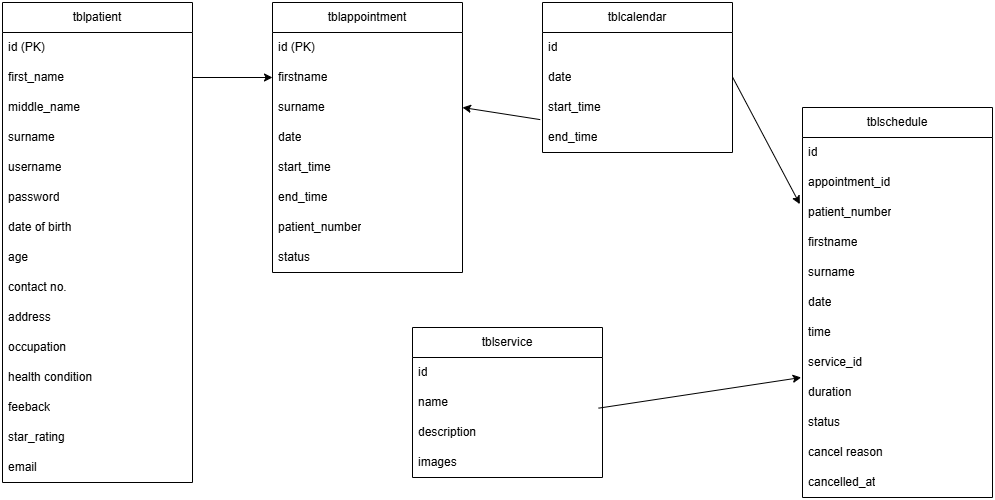

The diagram above was exported from draw.io. Its source (the exported page's mxGraphModel, read from the mxfile embedded in the PNG):
<mxGraphModel dx="1572" dy="902" grid="1" gridSize="10" guides="1" tooltips="1" connect="1" arrows="1" fold="1" page="1" pageScale="1" pageWidth="827" pageHeight="1169" math="0" shadow="0">
  <root>
    <mxCell id="0" />
    <mxCell id="1" parent="0" />
    <mxCell id="j5sBg2FUnJWs87WlYc9x-1" value="tblpatient" style="swimlane;fontStyle=0;childLayout=stackLayout;horizontal=1;startSize=30;horizontalStack=0;resizeParent=1;resizeParentMax=0;resizeLast=0;collapsible=1;marginBottom=0;whiteSpace=wrap;html=1;" parent="1" vertex="1">
      <mxGeometry x="40" y="125" width="190" height="480" as="geometry">
        <mxRectangle x="40" y="125" width="90" height="30" as="alternateBounds" />
      </mxGeometry>
    </mxCell>
    <mxCell id="j5sBg2FUnJWs87WlYc9x-2" value="id (PK)" style="text;strokeColor=none;fillColor=none;align=left;verticalAlign=middle;spacingLeft=4;spacingRight=4;overflow=hidden;points=[[0,0.5],[1,0.5]];portConstraint=eastwest;rotatable=0;whiteSpace=wrap;html=1;" parent="j5sBg2FUnJWs87WlYc9x-1" vertex="1">
      <mxGeometry y="30" width="190" height="30" as="geometry" />
    </mxCell>
    <mxCell id="j5sBg2FUnJWs87WlYc9x-3" value="first_name" style="text;strokeColor=none;fillColor=none;align=left;verticalAlign=middle;spacingLeft=4;spacingRight=4;overflow=hidden;points=[[0,0.5],[1,0.5]];portConstraint=eastwest;rotatable=0;whiteSpace=wrap;html=1;" parent="j5sBg2FUnJWs87WlYc9x-1" vertex="1">
      <mxGeometry y="60" width="190" height="30" as="geometry" />
    </mxCell>
    <mxCell id="j5sBg2FUnJWs87WlYc9x-4" value="middle_name" style="text;strokeColor=none;fillColor=none;align=left;verticalAlign=middle;spacingLeft=4;spacingRight=4;overflow=hidden;points=[[0,0.5],[1,0.5]];portConstraint=eastwest;rotatable=0;whiteSpace=wrap;html=1;" parent="j5sBg2FUnJWs87WlYc9x-1" vertex="1">
      <mxGeometry y="90" width="190" height="30" as="geometry" />
    </mxCell>
    <mxCell id="j5sBg2FUnJWs87WlYc9x-42" value="surname" style="text;strokeColor=none;fillColor=none;align=left;verticalAlign=middle;spacingLeft=4;spacingRight=4;overflow=hidden;points=[[0,0.5],[1,0.5]];portConstraint=eastwest;rotatable=0;whiteSpace=wrap;html=1;" parent="j5sBg2FUnJWs87WlYc9x-1" vertex="1">
      <mxGeometry y="120" width="190" height="30" as="geometry" />
    </mxCell>
    <mxCell id="j5sBg2FUnJWs87WlYc9x-6" value="username" style="text;strokeColor=none;fillColor=none;align=left;verticalAlign=middle;spacingLeft=4;spacingRight=4;overflow=hidden;points=[[0,0.5],[1,0.5]];portConstraint=eastwest;rotatable=0;whiteSpace=wrap;html=1;" parent="j5sBg2FUnJWs87WlYc9x-1" vertex="1">
      <mxGeometry y="150" width="190" height="30" as="geometry" />
    </mxCell>
    <mxCell id="j5sBg2FUnJWs87WlYc9x-8" value="password" style="text;strokeColor=none;fillColor=none;align=left;verticalAlign=middle;spacingLeft=4;spacingRight=4;overflow=hidden;points=[[0,0.5],[1,0.5]];portConstraint=eastwest;rotatable=0;whiteSpace=wrap;html=1;" parent="j5sBg2FUnJWs87WlYc9x-1" vertex="1">
      <mxGeometry y="180" width="190" height="30" as="geometry" />
    </mxCell>
    <mxCell id="j5sBg2FUnJWs87WlYc9x-9" value="date of birth" style="text;strokeColor=none;fillColor=none;align=left;verticalAlign=middle;spacingLeft=4;spacingRight=4;overflow=hidden;points=[[0,0.5],[1,0.5]];portConstraint=eastwest;rotatable=0;whiteSpace=wrap;html=1;" parent="j5sBg2FUnJWs87WlYc9x-1" vertex="1">
      <mxGeometry y="210" width="190" height="30" as="geometry" />
    </mxCell>
    <mxCell id="j5sBg2FUnJWs87WlYc9x-10" value="age" style="text;strokeColor=none;fillColor=none;align=left;verticalAlign=middle;spacingLeft=4;spacingRight=4;overflow=hidden;points=[[0,0.5],[1,0.5]];portConstraint=eastwest;rotatable=0;whiteSpace=wrap;html=1;" parent="j5sBg2FUnJWs87WlYc9x-1" vertex="1">
      <mxGeometry y="240" width="190" height="30" as="geometry" />
    </mxCell>
    <mxCell id="fEOU9Zxluml_8KJsmOnq-1" value="contact no." style="text;strokeColor=none;fillColor=none;align=left;verticalAlign=middle;spacingLeft=4;spacingRight=4;overflow=hidden;points=[[0,0.5],[1,0.5]];portConstraint=eastwest;rotatable=0;whiteSpace=wrap;html=1;" parent="j5sBg2FUnJWs87WlYc9x-1" vertex="1">
      <mxGeometry y="270" width="190" height="30" as="geometry" />
    </mxCell>
    <mxCell id="fEOU9Zxluml_8KJsmOnq-2" value="address" style="text;strokeColor=none;fillColor=none;align=left;verticalAlign=middle;spacingLeft=4;spacingRight=4;overflow=hidden;points=[[0,0.5],[1,0.5]];portConstraint=eastwest;rotatable=0;whiteSpace=wrap;html=1;" parent="j5sBg2FUnJWs87WlYc9x-1" vertex="1">
      <mxGeometry y="300" width="190" height="30" as="geometry" />
    </mxCell>
    <mxCell id="kRnvsPz_osgDrYIAwtVQ-1" value="occupation" style="text;strokeColor=none;fillColor=none;align=left;verticalAlign=middle;spacingLeft=4;spacingRight=4;overflow=hidden;points=[[0,0.5],[1,0.5]];portConstraint=eastwest;rotatable=0;whiteSpace=wrap;html=1;" vertex="1" parent="j5sBg2FUnJWs87WlYc9x-1">
      <mxGeometry y="330" width="190" height="30" as="geometry" />
    </mxCell>
    <mxCell id="kRnvsPz_osgDrYIAwtVQ-2" value="health condition" style="text;strokeColor=none;fillColor=none;align=left;verticalAlign=middle;spacingLeft=4;spacingRight=4;overflow=hidden;points=[[0,0.5],[1,0.5]];portConstraint=eastwest;rotatable=0;whiteSpace=wrap;html=1;" vertex="1" parent="j5sBg2FUnJWs87WlYc9x-1">
      <mxGeometry y="360" width="190" height="30" as="geometry" />
    </mxCell>
    <mxCell id="kRnvsPz_osgDrYIAwtVQ-14" value="feeback" style="text;strokeColor=none;fillColor=none;align=left;verticalAlign=middle;spacingLeft=4;spacingRight=4;overflow=hidden;points=[[0,0.5],[1,0.5]];portConstraint=eastwest;rotatable=0;whiteSpace=wrap;html=1;" vertex="1" parent="j5sBg2FUnJWs87WlYc9x-1">
      <mxGeometry y="390" width="190" height="30" as="geometry" />
    </mxCell>
    <mxCell id="kRnvsPz_osgDrYIAwtVQ-15" value="star_rating" style="text;strokeColor=none;fillColor=none;align=left;verticalAlign=middle;spacingLeft=4;spacingRight=4;overflow=hidden;points=[[0,0.5],[1,0.5]];portConstraint=eastwest;rotatable=0;whiteSpace=wrap;html=1;" vertex="1" parent="j5sBg2FUnJWs87WlYc9x-1">
      <mxGeometry y="420" width="190" height="30" as="geometry" />
    </mxCell>
    <mxCell id="kRnvsPz_osgDrYIAwtVQ-16" value="email" style="text;strokeColor=none;fillColor=none;align=left;verticalAlign=middle;spacingLeft=4;spacingRight=4;overflow=hidden;points=[[0,0.5],[1,0.5]];portConstraint=eastwest;rotatable=0;whiteSpace=wrap;html=1;" vertex="1" parent="j5sBg2FUnJWs87WlYc9x-1">
      <mxGeometry y="450" width="190" height="30" as="geometry" />
    </mxCell>
    <mxCell id="fEOU9Zxluml_8KJsmOnq-3" value="tblappointment" style="swimlane;fontStyle=0;childLayout=stackLayout;horizontal=1;startSize=30;horizontalStack=0;resizeParent=1;resizeParentMax=0;resizeLast=0;collapsible=1;marginBottom=0;whiteSpace=wrap;html=1;" parent="1" vertex="1">
      <mxGeometry x="310" y="125" width="190" height="270" as="geometry">
        <mxRectangle x="310" y="125" width="90" height="30" as="alternateBounds" />
      </mxGeometry>
    </mxCell>
    <mxCell id="fEOU9Zxluml_8KJsmOnq-4" value="id (PK)" style="text;strokeColor=none;fillColor=none;align=left;verticalAlign=middle;spacingLeft=4;spacingRight=4;overflow=hidden;points=[[0,0.5],[1,0.5]];portConstraint=eastwest;rotatable=0;whiteSpace=wrap;html=1;" parent="fEOU9Zxluml_8KJsmOnq-3" vertex="1">
      <mxGeometry y="30" width="190" height="30" as="geometry" />
    </mxCell>
    <mxCell id="fEOU9Zxluml_8KJsmOnq-5" value="firstname" style="text;strokeColor=none;fillColor=none;align=left;verticalAlign=middle;spacingLeft=4;spacingRight=4;overflow=hidden;points=[[0,0.5],[1,0.5]];portConstraint=eastwest;rotatable=0;whiteSpace=wrap;html=1;" parent="fEOU9Zxluml_8KJsmOnq-3" vertex="1">
      <mxGeometry y="60" width="190" height="30" as="geometry" />
    </mxCell>
    <mxCell id="fEOU9Zxluml_8KJsmOnq-6" value="surname" style="text;strokeColor=none;fillColor=none;align=left;verticalAlign=middle;spacingLeft=4;spacingRight=4;overflow=hidden;points=[[0,0.5],[1,0.5]];portConstraint=eastwest;rotatable=0;whiteSpace=wrap;html=1;" parent="fEOU9Zxluml_8KJsmOnq-3" vertex="1">
      <mxGeometry y="90" width="190" height="30" as="geometry" />
    </mxCell>
    <mxCell id="fEOU9Zxluml_8KJsmOnq-7" value="date" style="text;strokeColor=none;fillColor=none;align=left;verticalAlign=middle;spacingLeft=4;spacingRight=4;overflow=hidden;points=[[0,0.5],[1,0.5]];portConstraint=eastwest;rotatable=0;whiteSpace=wrap;html=1;" parent="fEOU9Zxluml_8KJsmOnq-3" vertex="1">
      <mxGeometry y="120" width="190" height="30" as="geometry" />
    </mxCell>
    <mxCell id="fEOU9Zxluml_8KJsmOnq-8" value="start_time" style="text;strokeColor=none;fillColor=none;align=left;verticalAlign=middle;spacingLeft=4;spacingRight=4;overflow=hidden;points=[[0,0.5],[1,0.5]];portConstraint=eastwest;rotatable=0;whiteSpace=wrap;html=1;" parent="fEOU9Zxluml_8KJsmOnq-3" vertex="1">
      <mxGeometry y="150" width="190" height="30" as="geometry" />
    </mxCell>
    <mxCell id="fEOU9Zxluml_8KJsmOnq-9" value="end_time" style="text;strokeColor=none;fillColor=none;align=left;verticalAlign=middle;spacingLeft=4;spacingRight=4;overflow=hidden;points=[[0,0.5],[1,0.5]];portConstraint=eastwest;rotatable=0;whiteSpace=wrap;html=1;" parent="fEOU9Zxluml_8KJsmOnq-3" vertex="1">
      <mxGeometry y="180" width="190" height="30" as="geometry" />
    </mxCell>
    <mxCell id="kRnvsPz_osgDrYIAwtVQ-3" value="patient_number" style="text;strokeColor=none;fillColor=none;align=left;verticalAlign=middle;spacingLeft=4;spacingRight=4;overflow=hidden;points=[[0,0.5],[1,0.5]];portConstraint=eastwest;rotatable=0;whiteSpace=wrap;html=1;" vertex="1" parent="fEOU9Zxluml_8KJsmOnq-3">
      <mxGeometry y="210" width="190" height="30" as="geometry" />
    </mxCell>
    <mxCell id="kRnvsPz_osgDrYIAwtVQ-4" value="status" style="text;strokeColor=none;fillColor=none;align=left;verticalAlign=middle;spacingLeft=4;spacingRight=4;overflow=hidden;points=[[0,0.5],[1,0.5]];portConstraint=eastwest;rotatable=0;whiteSpace=wrap;html=1;" vertex="1" parent="fEOU9Zxluml_8KJsmOnq-3">
      <mxGeometry y="240" width="190" height="30" as="geometry" />
    </mxCell>
    <mxCell id="fEOU9Zxluml_8KJsmOnq-14" value="tblcalendar" style="swimlane;fontStyle=0;childLayout=stackLayout;horizontal=1;startSize=30;horizontalStack=0;resizeParent=1;resizeParentMax=0;resizeLast=0;collapsible=1;marginBottom=0;whiteSpace=wrap;html=1;" parent="1" vertex="1">
      <mxGeometry x="580" y="125" width="190" height="150" as="geometry">
        <mxRectangle x="310" y="125" width="90" height="30" as="alternateBounds" />
      </mxGeometry>
    </mxCell>
    <mxCell id="fEOU9Zxluml_8KJsmOnq-15" value="id" style="text;strokeColor=none;fillColor=none;align=left;verticalAlign=middle;spacingLeft=4;spacingRight=4;overflow=hidden;points=[[0,0.5],[1,0.5]];portConstraint=eastwest;rotatable=0;whiteSpace=wrap;html=1;" parent="fEOU9Zxluml_8KJsmOnq-14" vertex="1">
      <mxGeometry y="30" width="190" height="30" as="geometry" />
    </mxCell>
    <mxCell id="fEOU9Zxluml_8KJsmOnq-16" value="date" style="text;strokeColor=none;fillColor=none;align=left;verticalAlign=middle;spacingLeft=4;spacingRight=4;overflow=hidden;points=[[0,0.5],[1,0.5]];portConstraint=eastwest;rotatable=0;whiteSpace=wrap;html=1;" parent="fEOU9Zxluml_8KJsmOnq-14" vertex="1">
      <mxGeometry y="60" width="190" height="30" as="geometry" />
    </mxCell>
    <mxCell id="fEOU9Zxluml_8KJsmOnq-17" value="start_time" style="text;strokeColor=none;fillColor=none;align=left;verticalAlign=middle;spacingLeft=4;spacingRight=4;overflow=hidden;points=[[0,0.5],[1,0.5]];portConstraint=eastwest;rotatable=0;whiteSpace=wrap;html=1;" parent="fEOU9Zxluml_8KJsmOnq-14" vertex="1">
      <mxGeometry y="90" width="190" height="30" as="geometry" />
    </mxCell>
    <mxCell id="kRnvsPz_osgDrYIAwtVQ-5" value="end_time" style="text;strokeColor=none;fillColor=none;align=left;verticalAlign=middle;spacingLeft=4;spacingRight=4;overflow=hidden;points=[[0,0.5],[1,0.5]];portConstraint=eastwest;rotatable=0;whiteSpace=wrap;html=1;" vertex="1" parent="fEOU9Zxluml_8KJsmOnq-14">
      <mxGeometry y="120" width="190" height="30" as="geometry" />
    </mxCell>
    <mxCell id="fEOU9Zxluml_8KJsmOnq-21" value="tblschedule" style="swimlane;fontStyle=0;childLayout=stackLayout;horizontal=1;startSize=30;horizontalStack=0;resizeParent=1;resizeParentMax=0;resizeLast=0;collapsible=1;marginBottom=0;whiteSpace=wrap;html=1;" parent="1" vertex="1">
      <mxGeometry x="840" y="230" width="190" height="390" as="geometry">
        <mxRectangle x="310" y="125" width="90" height="30" as="alternateBounds" />
      </mxGeometry>
    </mxCell>
    <mxCell id="fEOU9Zxluml_8KJsmOnq-22" value="id" style="text;strokeColor=none;fillColor=none;align=left;verticalAlign=middle;spacingLeft=4;spacingRight=4;overflow=hidden;points=[[0,0.5],[1,0.5]];portConstraint=eastwest;rotatable=0;whiteSpace=wrap;html=1;" parent="fEOU9Zxluml_8KJsmOnq-21" vertex="1">
      <mxGeometry y="30" width="190" height="30" as="geometry" />
    </mxCell>
    <mxCell id="fEOU9Zxluml_8KJsmOnq-23" value="appointment_id" style="text;strokeColor=none;fillColor=none;align=left;verticalAlign=middle;spacingLeft=4;spacingRight=4;overflow=hidden;points=[[0,0.5],[1,0.5]];portConstraint=eastwest;rotatable=0;whiteSpace=wrap;html=1;" parent="fEOU9Zxluml_8KJsmOnq-21" vertex="1">
      <mxGeometry y="60" width="190" height="30" as="geometry" />
    </mxCell>
    <mxCell id="fEOU9Zxluml_8KJsmOnq-24" value="patient_number" style="text;strokeColor=none;fillColor=none;align=left;verticalAlign=middle;spacingLeft=4;spacingRight=4;overflow=hidden;points=[[0,0.5],[1,0.5]];portConstraint=eastwest;rotatable=0;whiteSpace=wrap;html=1;" parent="fEOU9Zxluml_8KJsmOnq-21" vertex="1">
      <mxGeometry y="90" width="190" height="30" as="geometry" />
    </mxCell>
    <mxCell id="fEOU9Zxluml_8KJsmOnq-25" value="firstname" style="text;strokeColor=none;fillColor=none;align=left;verticalAlign=middle;spacingLeft=4;spacingRight=4;overflow=hidden;points=[[0,0.5],[1,0.5]];portConstraint=eastwest;rotatable=0;whiteSpace=wrap;html=1;" parent="fEOU9Zxluml_8KJsmOnq-21" vertex="1">
      <mxGeometry y="120" width="190" height="30" as="geometry" />
    </mxCell>
    <mxCell id="kRnvsPz_osgDrYIAwtVQ-6" value="surname" style="text;strokeColor=none;fillColor=none;align=left;verticalAlign=middle;spacingLeft=4;spacingRight=4;overflow=hidden;points=[[0,0.5],[1,0.5]];portConstraint=eastwest;rotatable=0;whiteSpace=wrap;html=1;" vertex="1" parent="fEOU9Zxluml_8KJsmOnq-21">
      <mxGeometry y="150" width="190" height="30" as="geometry" />
    </mxCell>
    <mxCell id="kRnvsPz_osgDrYIAwtVQ-7" value="date" style="text;strokeColor=none;fillColor=none;align=left;verticalAlign=middle;spacingLeft=4;spacingRight=4;overflow=hidden;points=[[0,0.5],[1,0.5]];portConstraint=eastwest;rotatable=0;whiteSpace=wrap;html=1;" vertex="1" parent="fEOU9Zxluml_8KJsmOnq-21">
      <mxGeometry y="180" width="190" height="30" as="geometry" />
    </mxCell>
    <mxCell id="kRnvsPz_osgDrYIAwtVQ-8" value="time" style="text;strokeColor=none;fillColor=none;align=left;verticalAlign=middle;spacingLeft=4;spacingRight=4;overflow=hidden;points=[[0,0.5],[1,0.5]];portConstraint=eastwest;rotatable=0;whiteSpace=wrap;html=1;" vertex="1" parent="fEOU9Zxluml_8KJsmOnq-21">
      <mxGeometry y="210" width="190" height="30" as="geometry" />
    </mxCell>
    <mxCell id="kRnvsPz_osgDrYIAwtVQ-9" value="service_id" style="text;strokeColor=none;fillColor=none;align=left;verticalAlign=middle;spacingLeft=4;spacingRight=4;overflow=hidden;points=[[0,0.5],[1,0.5]];portConstraint=eastwest;rotatable=0;whiteSpace=wrap;html=1;" vertex="1" parent="fEOU9Zxluml_8KJsmOnq-21">
      <mxGeometry y="240" width="190" height="30" as="geometry" />
    </mxCell>
    <mxCell id="kRnvsPz_osgDrYIAwtVQ-10" value="duration&amp;nbsp;" style="text;strokeColor=none;fillColor=none;align=left;verticalAlign=middle;spacingLeft=4;spacingRight=4;overflow=hidden;points=[[0,0.5],[1,0.5]];portConstraint=eastwest;rotatable=0;whiteSpace=wrap;html=1;" vertex="1" parent="fEOU9Zxluml_8KJsmOnq-21">
      <mxGeometry y="270" width="190" height="30" as="geometry" />
    </mxCell>
    <mxCell id="kRnvsPz_osgDrYIAwtVQ-11" value="status" style="text;strokeColor=none;fillColor=none;align=left;verticalAlign=middle;spacingLeft=4;spacingRight=4;overflow=hidden;points=[[0,0.5],[1,0.5]];portConstraint=eastwest;rotatable=0;whiteSpace=wrap;html=1;" vertex="1" parent="fEOU9Zxluml_8KJsmOnq-21">
      <mxGeometry y="300" width="190" height="30" as="geometry" />
    </mxCell>
    <mxCell id="kRnvsPz_osgDrYIAwtVQ-12" value="cancel reason" style="text;strokeColor=none;fillColor=none;align=left;verticalAlign=middle;spacingLeft=4;spacingRight=4;overflow=hidden;points=[[0,0.5],[1,0.5]];portConstraint=eastwest;rotatable=0;whiteSpace=wrap;html=1;" vertex="1" parent="fEOU9Zxluml_8KJsmOnq-21">
      <mxGeometry y="330" width="190" height="30" as="geometry" />
    </mxCell>
    <mxCell id="kRnvsPz_osgDrYIAwtVQ-13" value="cancelled_at" style="text;strokeColor=none;fillColor=none;align=left;verticalAlign=middle;spacingLeft=4;spacingRight=4;overflow=hidden;points=[[0,0.5],[1,0.5]];portConstraint=eastwest;rotatable=0;whiteSpace=wrap;html=1;" vertex="1" parent="fEOU9Zxluml_8KJsmOnq-21">
      <mxGeometry y="360" width="190" height="30" as="geometry" />
    </mxCell>
    <mxCell id="fEOU9Zxluml_8KJsmOnq-31" value="tblservice" style="swimlane;fontStyle=0;childLayout=stackLayout;horizontal=1;startSize=30;horizontalStack=0;resizeParent=1;resizeParentMax=0;resizeLast=0;collapsible=1;marginBottom=0;whiteSpace=wrap;html=1;" parent="1" vertex="1">
      <mxGeometry x="450" y="450" width="190" height="150" as="geometry">
        <mxRectangle x="310" y="125" width="90" height="30" as="alternateBounds" />
      </mxGeometry>
    </mxCell>
    <mxCell id="fEOU9Zxluml_8KJsmOnq-32" value="id" style="text;strokeColor=none;fillColor=none;align=left;verticalAlign=middle;spacingLeft=4;spacingRight=4;overflow=hidden;points=[[0,0.5],[1,0.5]];portConstraint=eastwest;rotatable=0;whiteSpace=wrap;html=1;" parent="fEOU9Zxluml_8KJsmOnq-31" vertex="1">
      <mxGeometry y="30" width="190" height="30" as="geometry" />
    </mxCell>
    <mxCell id="fEOU9Zxluml_8KJsmOnq-38" value="name" style="text;strokeColor=none;fillColor=none;align=left;verticalAlign=middle;spacingLeft=4;spacingRight=4;overflow=hidden;points=[[0,0.5],[1,0.5]];portConstraint=eastwest;rotatable=0;whiteSpace=wrap;html=1;" parent="fEOU9Zxluml_8KJsmOnq-31" vertex="1">
      <mxGeometry y="60" width="190" height="30" as="geometry" />
    </mxCell>
    <mxCell id="fEOU9Zxluml_8KJsmOnq-33" value="description" style="text;strokeColor=none;fillColor=none;align=left;verticalAlign=middle;spacingLeft=4;spacingRight=4;overflow=hidden;points=[[0,0.5],[1,0.5]];portConstraint=eastwest;rotatable=0;whiteSpace=wrap;html=1;" parent="fEOU9Zxluml_8KJsmOnq-31" vertex="1">
      <mxGeometry y="90" width="190" height="30" as="geometry" />
    </mxCell>
    <mxCell id="fEOU9Zxluml_8KJsmOnq-34" value="images" style="text;strokeColor=none;fillColor=none;align=left;verticalAlign=middle;spacingLeft=4;spacingRight=4;overflow=hidden;points=[[0,0.5],[1,0.5]];portConstraint=eastwest;rotatable=0;whiteSpace=wrap;html=1;" parent="fEOU9Zxluml_8KJsmOnq-31" vertex="1">
      <mxGeometry y="120" width="190" height="30" as="geometry" />
    </mxCell>
    <mxCell id="fEOU9Zxluml_8KJsmOnq-41" style="edgeStyle=none;rounded=0;orthogonalLoop=1;jettySize=auto;html=1;exitX=1;exitY=0.5;exitDx=0;exitDy=0;entryX=0;entryY=0.5;entryDx=0;entryDy=0;" parent="1" source="j5sBg2FUnJWs87WlYc9x-3" target="fEOU9Zxluml_8KJsmOnq-5" edge="1">
      <mxGeometry relative="1" as="geometry" />
    </mxCell>
    <mxCell id="kRnvsPz_osgDrYIAwtVQ-21" style="edgeStyle=none;rounded=0;orthogonalLoop=1;jettySize=auto;html=1;exitX=1;exitY=0.5;exitDx=0;exitDy=0;entryX=-0.014;entryY=0.222;entryDx=0;entryDy=0;entryPerimeter=0;" edge="1" parent="1" target="fEOU9Zxluml_8KJsmOnq-24">
      <mxGeometry relative="1" as="geometry">
        <mxPoint x="770" y="199.5" as="sourcePoint" />
        <mxPoint x="850" y="199.5" as="targetPoint" />
      </mxGeometry>
    </mxCell>
    <mxCell id="kRnvsPz_osgDrYIAwtVQ-22" value="" style="endArrow=classic;html=1;rounded=0;entryX=1;entryY=0.5;entryDx=0;entryDy=0;exitX=-0.012;exitY=-0.096;exitDx=0;exitDy=0;exitPerimeter=0;" edge="1" parent="1" source="kRnvsPz_osgDrYIAwtVQ-5" target="fEOU9Zxluml_8KJsmOnq-6">
      <mxGeometry width="50" height="50" relative="1" as="geometry">
        <mxPoint x="575" y="228.67" as="sourcePoint" />
        <mxPoint x="515" y="228.67" as="targetPoint" />
      </mxGeometry>
    </mxCell>
    <mxCell id="kRnvsPz_osgDrYIAwtVQ-23" style="edgeStyle=none;rounded=0;orthogonalLoop=1;jettySize=auto;html=1;exitX=0.979;exitY=-0.311;exitDx=0;exitDy=0;entryX=-0.007;entryY=0;entryDx=0;entryDy=0;exitPerimeter=0;entryPerimeter=0;" edge="1" parent="1" source="fEOU9Zxluml_8KJsmOnq-33" target="kRnvsPz_osgDrYIAwtVQ-10">
      <mxGeometry relative="1" as="geometry">
        <mxPoint x="740" y="330" as="sourcePoint" />
        <mxPoint x="807" y="457.5" as="targetPoint" />
      </mxGeometry>
    </mxCell>
  </root>
</mxGraphModel>